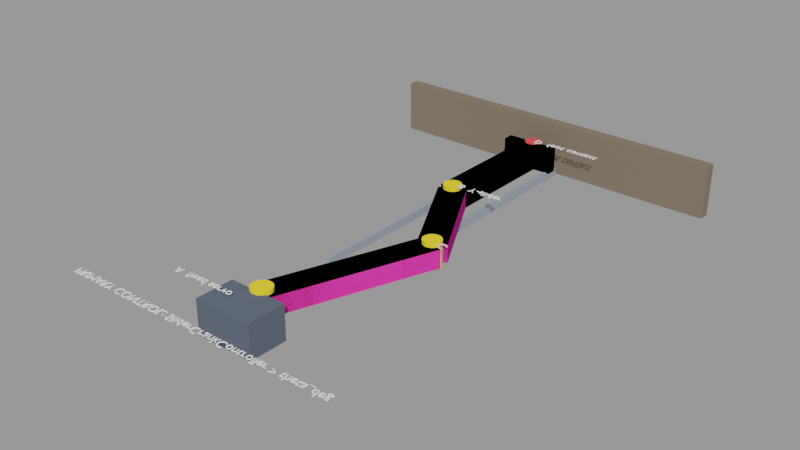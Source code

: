 # Source: Slider_Crank_Toggle.blend  (saved by Blender 4.2.68; exported with 4.5.12 LTS)
import bpy
from mathutils import Matrix  # noqa: F401  (used for matrix-valued properties, if any)

bpy.ops.wm.read_factory_settings(use_empty=True)
scene = bpy.context.scene
scene.name = 'SliderCrankToggle'

# ---- collections
col_slidercranktoggle = bpy.data.collections.new('SliderCrankToggle'); scene.collection.children.link(col_slidercranktoggle)
col_slidercranktoggle_controls = bpy.data.collections.new('SliderCrankToggle_Controls'); col_slidercranktoggle.children.link(col_slidercranktoggle_controls)
col_slidercranktoggle_links = bpy.data.collections.new('SliderCrankToggle_Links'); col_slidercranktoggle.children.link(col_slidercranktoggle_links)
col_slidercranktoggle_visuals = bpy.data.collections.new('SliderCrankToggle_Visuals'); col_slidercranktoggle.children.link(col_slidercranktoggle_visuals)
col_slidercranktoggle_collisions = bpy.data.collections.new('SliderCrankToggle_Collisions'); col_slidercranktoggle.children.link(col_slidercranktoggle_collisions)
col_slidercranktoggle_inertials = bpy.data.collections.new('SliderCrankToggle_Inertials'); col_slidercranktoggle.children.link(col_slidercranktoggle_inertials)
col_slidercranktoggle_kinematicpoints = bpy.data.collections.new('SliderCrankToggle_KinematicPoints'); col_slidercranktoggle.children.link(col_slidercranktoggle_kinematicpoints)
col_slidercranktoggle_labels = bpy.data.collections.new('SliderCrankToggle_Labels'); col_slidercranktoggle.children.link(col_slidercranktoggle_labels)
col_slidercranktoggle_guidesandground = bpy.data.collections.new('SliderCrankToggle_GuidesAndGround'); col_slidercranktoggle.children.link(col_slidercranktoggle_guidesandground)

# ---- materials (node trees are filled in below, after node groups)
mat_sc_l4_orange = bpy.data.materials.new('SC_L4_orange')
mat_sc_l4_orange.diffuse_color = (0.95, 0.28, 0.04, 1.0)
mat_sc_l4_orange.roughness = 0.45
mat_sc_l4_orange.metallic = 0.15
mat_sc_l5_blue = bpy.data.materials.new('SC_L5_blue')
mat_sc_l5_blue.diffuse_color = (0.06, 0.36, 0.95, 1.0)
mat_sc_l5_blue.roughness = 0.45
mat_sc_l5_blue.metallic = 0.15
mat_sc_l3_green = bpy.data.materials.new('SC_L3_green')
mat_sc_l3_green.diffuse_color = (0.1, 0.68, 0.24, 1.0)
mat_sc_l3_green.roughness = 0.45
mat_sc_l3_green.metallic = 0.15
mat_sc_foot_red = bpy.data.materials.new('SC_Foot_red')
mat_sc_foot_red.diffuse_color = (0.88, 0.08, 0.08, 1.0)
mat_sc_foot_red.roughness = 0.45
mat_sc_foot_red.metallic = 0.1
mat_sc_collision = bpy.data.materials.new('SC_Collision')
mat_sc_collision.diffuse_color = (0.95, 0.05, 0.45, 0.25)
mat_sc_joints_yellow = bpy.data.materials.new('SC_Joints_yellow')
mat_sc_joints_yellow.diffuse_color = (1.0, 0.72, 0.04, 1.0)
mat_sc_joints_yellow.roughness = 0.45
mat_sc_joints_yellow.metallic = 0.35
mat_sc_labels = bpy.data.materials.new('SC_Labels')
mat_sc_labels.diffuse_color = (0.95, 0.95, 0.95, 1.0)
mat_sc_labels.roughness = 0.45
mat_sc_guides_gray = bpy.data.materials.new('SC_Guides_gray')
mat_sc_guides_gray.diffuse_color = (0.3, 0.34, 0.4, 1.0)
mat_sc_guides_gray.roughness = 0.45
mat_sc_guides_gray.metallic = 0.5
mat_sc_base_dark = bpy.data.materials.new('SC_Base_dark')
mat_sc_base_dark.diffuse_color = (0.1, 0.12, 0.16, 1.0)
mat_sc_base_dark.roughness = 0.45
mat_sc_base_dark.metallic = 0.5
mat_sc_ground = bpy.data.materials.new('SC_Ground')
mat_sc_ground.diffuse_color = (0.2, 0.16, 0.12, 1.0)
mat_sc_ground.roughness = 0.8

# ---- material node trees

# ---- meshes
me_l4_visual_mesh_001 = bpy.data.meshes.new('L4_visual_mesh.001')
me_l4_visual_mesh_001.from_pydata([(-0.5, -0.5, -0.5), (0.5, -0.5, -0.5), (0.5, 0.5, -0.5), (-0.5, 0.5, -0.5), (-0.5, -0.5, 0.5), (0.5, -0.5, 0.5), (0.5, 0.5, 0.5), (-0.5, 0.5, 0.5)], [], [(0, 1, 2, 3), (4, 7, 6, 5), (0, 4, 5, 1), (1, 5, 6, 2), (2, 6, 7, 3), (4, 0, 3, 7)])
me_l4_visual_mesh_001.materials.append(mat_sc_l4_orange)
me_l4_visual_mesh_001.update()
me_l5_visual_mesh_001 = bpy.data.meshes.new('L5_visual_mesh.001')
me_l5_visual_mesh_001.from_pydata([(-0.5, -0.5, -0.5), (0.5, -0.5, -0.5), (0.5, 0.5, -0.5), (-0.5, 0.5, -0.5), (-0.5, -0.5, 0.5), (0.5, -0.5, 0.5), (0.5, 0.5, 0.5), (-0.5, 0.5, 0.5)], [], [(0, 1, 2, 3), (4, 7, 6, 5), (0, 4, 5, 1), (1, 5, 6, 2), (2, 6, 7, 3), (4, 0, 3, 7)])
me_l5_visual_mesh_001.materials.append(mat_sc_l5_blue)
me_l5_visual_mesh_001.update()
me_l3_visual_mesh_001 = bpy.data.meshes.new('L3_visual_mesh.001')
me_l3_visual_mesh_001.from_pydata([(-0.5, -0.5, -0.5), (0.5, -0.5, -0.5), (0.5, 0.5, -0.5), (-0.5, 0.5, -0.5), (-0.5, -0.5, 0.5), (0.5, -0.5, 0.5), (0.5, 0.5, 0.5), (-0.5, 0.5, 0.5)], [], [(0, 1, 2, 3), (4, 7, 6, 5), (0, 4, 5, 1), (1, 5, 6, 2), (2, 6, 7, 3), (4, 0, 3, 7)])
me_l3_visual_mesh_001.materials.append(mat_sc_l3_green)
me_l3_visual_mesh_001.update()
me_l3_foot_visual_mesh_001 = bpy.data.meshes.new('L3_foot_visual_mesh.001')
me_l3_foot_visual_mesh_001.from_pydata([(-0.5, -0.5, -0.5), (0.5, -0.5, -0.5), (0.5, 0.5, -0.5), (-0.5, 0.5, -0.5), (-0.5, -0.5, 0.5), (0.5, -0.5, 0.5), (0.5, 0.5, 0.5), (-0.5, 0.5, 0.5)], [], [(0, 1, 2, 3), (4, 7, 6, 5), (0, 4, 5, 1), (1, 5, 6, 2), (2, 6, 7, 3), (4, 0, 3, 7)])
me_l3_foot_visual_mesh_001.materials.append(mat_sc_foot_red)
me_l3_foot_visual_mesh_001.update()
me_l4_collision_mesh_001 = bpy.data.meshes.new('L4_collision_mesh.001')
me_l4_collision_mesh_001.from_pydata([(-0.5, -0.5, -0.5), (0.5, -0.5, -0.5), (0.5, 0.5, -0.5), (-0.5, 0.5, -0.5), (-0.5, -0.5, 0.5), (0.5, -0.5, 0.5), (0.5, 0.5, 0.5), (-0.5, 0.5, 0.5)], [], [(0, 1, 2, 3), (4, 7, 6, 5), (0, 4, 5, 1), (1, 5, 6, 2), (2, 6, 7, 3), (4, 0, 3, 7)])
me_l4_collision_mesh_001.materials.append(mat_sc_collision)
me_l4_collision_mesh_001.update()
me_l5_collision_mesh_001 = bpy.data.meshes.new('L5_collision_mesh.001')
me_l5_collision_mesh_001.from_pydata([(-0.5, -0.5, -0.5), (0.5, -0.5, -0.5), (0.5, 0.5, -0.5), (-0.5, 0.5, -0.5), (-0.5, -0.5, 0.5), (0.5, -0.5, 0.5), (0.5, 0.5, 0.5), (-0.5, 0.5, 0.5)], [], [(0, 1, 2, 3), (4, 7, 6, 5), (0, 4, 5, 1), (1, 5, 6, 2), (2, 6, 7, 3), (4, 0, 3, 7)])
me_l5_collision_mesh_001.materials.append(mat_sc_collision)
me_l5_collision_mesh_001.update()
me_l3_collision_mesh_001 = bpy.data.meshes.new('L3_collision_mesh.001')
me_l3_collision_mesh_001.from_pydata([(-0.5, -0.5, -0.5), (0.5, -0.5, -0.5), (0.5, 0.5, -0.5), (-0.5, 0.5, -0.5), (-0.5, -0.5, 0.5), (0.5, -0.5, 0.5), (0.5, 0.5, 0.5), (-0.5, 0.5, 0.5)], [], [(0, 1, 2, 3), (4, 7, 6, 5), (0, 4, 5, 1), (1, 5, 6, 2), (2, 6, 7, 3), (4, 0, 3, 7)])
me_l3_collision_mesh_001.materials.append(mat_sc_collision)
me_l3_collision_mesh_001.update()
me_l3_foot_collision_mesh_001 = bpy.data.meshes.new('L3_foot_collision_mesh.001')
me_l3_foot_collision_mesh_001.from_pydata([(-0.5, -0.5, -0.5), (0.5, -0.5, -0.5), (0.5, 0.5, -0.5), (-0.5, 0.5, -0.5), (-0.5, -0.5, 0.5), (0.5, -0.5, 0.5), (0.5, 0.5, 0.5), (-0.5, 0.5, 0.5)], [], [(0, 1, 2, 3), (4, 7, 6, 5), (0, 4, 5, 1), (1, 5, 6, 2), (2, 6, 7, 3), (4, 0, 3, 7)])
me_l3_foot_collision_mesh_001.materials.append(mat_sc_collision)
me_l3_foot_collision_mesh_001.update()
me_point_a_mesh = bpy.data.meshes.new('Point_A_mesh')
me_point_a_mesh.from_pydata([(0.022, 0.0, -0.029), (0.02158, 0.004292, -0.029), (0.02033, 0.008419, -0.029), (0.01829, 0.01222, -0.029), (0.01556, 0.01556, -0.029), (0.01222, 0.01829, -0.029), (0.008419, 0.02033, -0.029), (0.004292, 0.02158, -0.029), (1.347e-18, 0.022, -0.029), (-0.004292, 0.02158, -0.029), (-0.008419, 0.02033, -0.029), (-0.01222, 0.01829, -0.029), (-0.01556, 0.01556, -0.029), (-0.01829, 0.01222, -0.029), (-0.02033, 0.008419, -0.029), (-0.02158, 0.004292, -0.029), (-0.022, 2.694e-18, -0.029), (-0.02158, -0.004292, -0.029), (-0.02033, -0.008419, -0.029), (-0.01829, -0.01222, -0.029), (-0.01556, -0.01556, -0.029), (-0.01222, -0.01829, -0.029), (-0.008419, -0.02033, -0.029), (-0.004292, -0.02158, -0.029), (-4.041e-18, -0.022, -0.029), (0.004292, -0.02158, -0.029), (0.008419, -0.02033, -0.029), (0.01222, -0.01829, -0.029), (0.01556, -0.01556, -0.029), (0.01829, -0.01222, -0.029), (0.02033, -0.008419, -0.029), (0.02158, -0.004292, -0.029), (0.022, 0.0, 0.029), (0.02158, 0.004292, 0.029), (0.02033, 0.008419, 0.029), (0.01829, 0.01222, 0.029), (0.01556, 0.01556, 0.029), (0.01222, 0.01829, 0.029), (0.008419, 0.02033, 0.029), (0.004292, 0.02158, 0.029), (1.347e-18, 0.022, 0.029), (-0.004292, 0.02158, 0.029), (-0.008419, 0.02033, 0.029), (-0.01222, 0.01829, 0.029), (-0.01556, 0.01556, 0.029), (-0.01829, 0.01222, 0.029), (-0.02033, 0.008419, 0.029), (-0.02158, 0.004292, 0.029), (-0.022, 2.694e-18, 0.029), (-0.02158, -0.004292, 0.029), (-0.02033, -0.008419, 0.029), (-0.01829, -0.01222, 0.029), (-0.01556, -0.01556, 0.029), (-0.01222, -0.01829, 0.029), (-0.008419, -0.02033, 0.029), (-0.004292, -0.02158, 0.029), (-4.041e-18, -0.022, 0.029), (0.004292, -0.02158, 0.029), (0.008419, -0.02033, 0.029), (0.01222, -0.01829, 0.029), (0.01556, -0.01556, 0.029), (0.01829, -0.01222, 0.029), (0.02033, -0.008419, 0.029), (0.02158, -0.004292, 0.029)], [], [(0, 1, 33, 32), (1, 2, 34, 33), (2, 3, 35, 34), (3, 4, 36, 35), (4, 5, 37, 36), (5, 6, 38, 37), (6, 7, 39, 38), (7, 8, 40, 39), (8, 9, 41, 40), (9, 10, 42, 41), (10, 11, 43, 42), (11, 12, 44, 43), (12, 13, 45, 44), (13, 14, 46, 45), (14, 15, 47, 46), (15, 16, 48, 47), (16, 17, 49, 48), (17, 18, 50, 49), (18, 19, 51, 50), (19, 20, 52, 51), (20, 21, 53, 52), (21, 22, 54, 53), (22, 23, 55, 54), (23, 24, 56, 55), (24, 25, 57, 56), (25, 26, 58, 57), (26, 27, 59, 58), (27, 28, 60, 59), (28, 29, 61, 60), (29, 30, 62, 61), (30, 31, 63, 62), (31, 0, 32, 63), (31, 30, 29, 28, 27, 26, 25, 24, 23, 22, 21, 20, 19, 18, 17, 16, 15, 14, 13, 12, 11, 10, 9, 8, 7, 6, 5, 4, 3, 2, 1, 0), (32, 33, 34, 35, 36, 37, 38, 39, 40, 41, 42, 43, 44, 45, 46, 47, 48, 49, 50, 51, 52, 53, 54, 55, 56, 57, 58, 59, 60, 61, 62, 63)])
me_point_a_mesh.materials.append(mat_sc_joints_yellow)
me_point_a_mesh.update()
me_point_c_mesh = bpy.data.meshes.new('Point_C_mesh')
me_point_c_mesh.from_pydata([(0.02, 0.0, -0.029), (0.01962, 0.003902, -0.029), (0.01848, 0.007654, -0.029), (0.01663, 0.01111, -0.029), (0.01414, 0.01414, -0.029), (0.01111, 0.01663, -0.029), (0.007654, 0.01848, -0.029), (0.003902, 0.01962, -0.029), (1.225e-18, 0.02, -0.029), (-0.003902, 0.01962, -0.029), (-0.007654, 0.01848, -0.029), (-0.01111, 0.01663, -0.029), (-0.01414, 0.01414, -0.029), (-0.01663, 0.01111, -0.029), (-0.01848, 0.007654, -0.029), (-0.01962, 0.003902, -0.029), (-0.02, 2.449e-18, -0.029), (-0.01962, -0.003902, -0.029), (-0.01848, -0.007654, -0.029), (-0.01663, -0.01111, -0.029), (-0.01414, -0.01414, -0.029), (-0.01111, -0.01663, -0.029), (-0.007654, -0.01848, -0.029), (-0.003902, -0.01962, -0.029), (-3.674e-18, -0.02, -0.029), (0.003902, -0.01962, -0.029), (0.007654, -0.01848, -0.029), (0.01111, -0.01663, -0.029), (0.01414, -0.01414, -0.029), (0.01663, -0.01111, -0.029), (0.01848, -0.007654, -0.029), (0.01962, -0.003902, -0.029), (0.02, 0.0, 0.029), (0.01962, 0.003902, 0.029), (0.01848, 0.007654, 0.029), (0.01663, 0.01111, 0.029), (0.01414, 0.01414, 0.029), (0.01111, 0.01663, 0.029), (0.007654, 0.01848, 0.029), (0.003902, 0.01962, 0.029), (1.225e-18, 0.02, 0.029), (-0.003902, 0.01962, 0.029), (-0.007654, 0.01848, 0.029), (-0.01111, 0.01663, 0.029), (-0.01414, 0.01414, 0.029), (-0.01663, 0.01111, 0.029), (-0.01848, 0.007654, 0.029), (-0.01962, 0.003902, 0.029), (-0.02, 2.449e-18, 0.029), (-0.01962, -0.003902, 0.029), (-0.01848, -0.007654, 0.029), (-0.01663, -0.01111, 0.029), (-0.01414, -0.01414, 0.029), (-0.01111, -0.01663, 0.029), (-0.007654, -0.01848, 0.029), (-0.003902, -0.01962, 0.029), (-3.674e-18, -0.02, 0.029), (0.003902, -0.01962, 0.029), (0.007654, -0.01848, 0.029), (0.01111, -0.01663, 0.029), (0.01414, -0.01414, 0.029), (0.01663, -0.01111, 0.029), (0.01848, -0.007654, 0.029), (0.01962, -0.003902, 0.029)], [], [(0, 1, 33, 32), (1, 2, 34, 33), (2, 3, 35, 34), (3, 4, 36, 35), (4, 5, 37, 36), (5, 6, 38, 37), (6, 7, 39, 38), (7, 8, 40, 39), (8, 9, 41, 40), (9, 10, 42, 41), (10, 11, 43, 42), (11, 12, 44, 43), (12, 13, 45, 44), (13, 14, 46, 45), (14, 15, 47, 46), (15, 16, 48, 47), (16, 17, 49, 48), (17, 18, 50, 49), (18, 19, 51, 50), (19, 20, 52, 51), (20, 21, 53, 52), (21, 22, 54, 53), (22, 23, 55, 54), (23, 24, 56, 55), (24, 25, 57, 56), (25, 26, 58, 57), (26, 27, 59, 58), (27, 28, 60, 59), (28, 29, 61, 60), (29, 30, 62, 61), (30, 31, 63, 62), (31, 0, 32, 63), (31, 30, 29, 28, 27, 26, 25, 24, 23, 22, 21, 20, 19, 18, 17, 16, 15, 14, 13, 12, 11, 10, 9, 8, 7, 6, 5, 4, 3, 2, 1, 0), (32, 33, 34, 35, 36, 37, 38, 39, 40, 41, 42, 43, 44, 45, 46, 47, 48, 49, 50, 51, 52, 53, 54, 55, 56, 57, 58, 59, 60, 61, 62, 63)])
me_point_c_mesh.materials.append(mat_sc_joints_yellow)
me_point_c_mesh.update()
me_point_b_mesh = bpy.data.meshes.new('Point_B_mesh')
me_point_b_mesh.from_pydata([(0.02, 0.0, -0.029), (0.01962, 0.003902, -0.029), (0.01848, 0.007654, -0.029), (0.01663, 0.01111, -0.029), (0.01414, 0.01414, -0.029), (0.01111, 0.01663, -0.029), (0.007654, 0.01848, -0.029), (0.003902, 0.01962, -0.029), (1.225e-18, 0.02, -0.029), (-0.003902, 0.01962, -0.029), (-0.007654, 0.01848, -0.029), (-0.01111, 0.01663, -0.029), (-0.01414, 0.01414, -0.029), (-0.01663, 0.01111, -0.029), (-0.01848, 0.007654, -0.029), (-0.01962, 0.003902, -0.029), (-0.02, 2.449e-18, -0.029), (-0.01962, -0.003902, -0.029), (-0.01848, -0.007654, -0.029), (-0.01663, -0.01111, -0.029), (-0.01414, -0.01414, -0.029), (-0.01111, -0.01663, -0.029), (-0.007654, -0.01848, -0.029), (-0.003902, -0.01962, -0.029), (-3.674e-18, -0.02, -0.029), (0.003902, -0.01962, -0.029), (0.007654, -0.01848, -0.029), (0.01111, -0.01663, -0.029), (0.01414, -0.01414, -0.029), (0.01663, -0.01111, -0.029), (0.01848, -0.007654, -0.029), (0.01962, -0.003902, -0.029), (0.02, 0.0, 0.029), (0.01962, 0.003902, 0.029), (0.01848, 0.007654, 0.029), (0.01663, 0.01111, 0.029), (0.01414, 0.01414, 0.029), (0.01111, 0.01663, 0.029), (0.007654, 0.01848, 0.029), (0.003902, 0.01962, 0.029), (1.225e-18, 0.02, 0.029), (-0.003902, 0.01962, 0.029), (-0.007654, 0.01848, 0.029), (-0.01111, 0.01663, 0.029), (-0.01414, 0.01414, 0.029), (-0.01663, 0.01111, 0.029), (-0.01848, 0.007654, 0.029), (-0.01962, 0.003902, 0.029), (-0.02, 2.449e-18, 0.029), (-0.01962, -0.003902, 0.029), (-0.01848, -0.007654, 0.029), (-0.01663, -0.01111, 0.029), (-0.01414, -0.01414, 0.029), (-0.01111, -0.01663, 0.029), (-0.007654, -0.01848, 0.029), (-0.003902, -0.01962, 0.029), (-3.674e-18, -0.02, 0.029), (0.003902, -0.01962, 0.029), (0.007654, -0.01848, 0.029), (0.01111, -0.01663, 0.029), (0.01414, -0.01414, 0.029), (0.01663, -0.01111, 0.029), (0.01848, -0.007654, 0.029), (0.01962, -0.003902, 0.029)], [], [(0, 1, 33, 32), (1, 2, 34, 33), (2, 3, 35, 34), (3, 4, 36, 35), (4, 5, 37, 36), (5, 6, 38, 37), (6, 7, 39, 38), (7, 8, 40, 39), (8, 9, 41, 40), (9, 10, 42, 41), (10, 11, 43, 42), (11, 12, 44, 43), (12, 13, 45, 44), (13, 14, 46, 45), (14, 15, 47, 46), (15, 16, 48, 47), (16, 17, 49, 48), (17, 18, 50, 49), (18, 19, 51, 50), (19, 20, 52, 51), (20, 21, 53, 52), (21, 22, 54, 53), (22, 23, 55, 54), (23, 24, 56, 55), (24, 25, 57, 56), (25, 26, 58, 57), (26, 27, 59, 58), (27, 28, 60, 59), (28, 29, 61, 60), (29, 30, 62, 61), (30, 31, 63, 62), (31, 0, 32, 63), (31, 30, 29, 28, 27, 26, 25, 24, 23, 22, 21, 20, 19, 18, 17, 16, 15, 14, 13, 12, 11, 10, 9, 8, 7, 6, 5, 4, 3, 2, 1, 0), (32, 33, 34, 35, 36, 37, 38, 39, 40, 41, 42, 43, 44, 45, 46, 47, 48, 49, 50, 51, 52, 53, 54, 55, 56, 57, 58, 59, 60, 61, 62, 63)])
me_point_b_mesh.materials.append(mat_sc_joints_yellow)
me_point_b_mesh.update()
me_point_d_mesh = bpy.data.meshes.new('Point_D_mesh')
me_point_d_mesh.from_pydata([(0.018, 0.0, -0.029), (0.01765, 0.003512, -0.029), (0.01663, 0.006888, -0.029), (0.01497, 0.01, -0.029), (0.01273, 0.01273, -0.029), (0.01, 0.01497, -0.029), (0.006888, 0.01663, -0.029), (0.003512, 0.01765, -0.029), (1.102e-18, 0.018, -0.029), (-0.003512, 0.01765, -0.029), (-0.006888, 0.01663, -0.029), (-0.01, 0.01497, -0.029), (-0.01273, 0.01273, -0.029), (-0.01497, 0.01, -0.029), (-0.01663, 0.006888, -0.029), (-0.01765, 0.003512, -0.029), (-0.018, 2.204e-18, -0.029), (-0.01765, -0.003512, -0.029), (-0.01663, -0.006888, -0.029), (-0.01497, -0.01, -0.029), (-0.01273, -0.01273, -0.029), (-0.01, -0.01497, -0.029), (-0.006888, -0.01663, -0.029), (-0.003512, -0.01765, -0.029), (-3.307e-18, -0.018, -0.029), (0.003512, -0.01765, -0.029), (0.006888, -0.01663, -0.029), (0.01, -0.01497, -0.029), (0.01273, -0.01273, -0.029), (0.01497, -0.01, -0.029), (0.01663, -0.006888, -0.029), (0.01765, -0.003512, -0.029), (0.018, 0.0, 0.029), (0.01765, 0.003512, 0.029), (0.01663, 0.006888, 0.029), (0.01497, 0.01, 0.029), (0.01273, 0.01273, 0.029), (0.01, 0.01497, 0.029), (0.006888, 0.01663, 0.029), (0.003512, 0.01765, 0.029), (1.102e-18, 0.018, 0.029), (-0.003512, 0.01765, 0.029), (-0.006888, 0.01663, 0.029), (-0.01, 0.01497, 0.029), (-0.01273, 0.01273, 0.029), (-0.01497, 0.01, 0.029), (-0.01663, 0.006888, 0.029), (-0.01765, 0.003512, 0.029), (-0.018, 2.204e-18, 0.029), (-0.01765, -0.003512, 0.029), (-0.01663, -0.006888, 0.029), (-0.01497, -0.01, 0.029), (-0.01273, -0.01273, 0.029), (-0.01, -0.01497, 0.029), (-0.006888, -0.01663, 0.029), (-0.003512, -0.01765, 0.029), (-3.307e-18, -0.018, 0.029), (0.003512, -0.01765, 0.029), (0.006888, -0.01663, 0.029), (0.01, -0.01497, 0.029), (0.01273, -0.01273, 0.029), (0.01497, -0.01, 0.029), (0.01663, -0.006888, 0.029), (0.01765, -0.003512, 0.029)], [], [(0, 1, 33, 32), (1, 2, 34, 33), (2, 3, 35, 34), (3, 4, 36, 35), (4, 5, 37, 36), (5, 6, 38, 37), (6, 7, 39, 38), (7, 8, 40, 39), (8, 9, 41, 40), (9, 10, 42, 41), (10, 11, 43, 42), (11, 12, 44, 43), (12, 13, 45, 44), (13, 14, 46, 45), (14, 15, 47, 46), (15, 16, 48, 47), (16, 17, 49, 48), (17, 18, 50, 49), (18, 19, 51, 50), (19, 20, 52, 51), (20, 21, 53, 52), (21, 22, 54, 53), (22, 23, 55, 54), (23, 24, 56, 55), (24, 25, 57, 56), (25, 26, 58, 57), (26, 27, 59, 58), (27, 28, 60, 59), (28, 29, 61, 60), (29, 30, 62, 61), (30, 31, 63, 62), (31, 0, 32, 63), (31, 30, 29, 28, 27, 26, 25, 24, 23, 22, 21, 20, 19, 18, 17, 16, 15, 14, 13, 12, 11, 10, 9, 8, 7, 6, 5, 4, 3, 2, 1, 0), (32, 33, 34, 35, 36, 37, 38, 39, 40, 41, 42, 43, 44, 45, 46, 47, 48, 49, 50, 51, 52, 53, 54, 55, 56, 57, 58, 59, 60, 61, 62, 63)])
me_point_d_mesh.materials.append(mat_sc_foot_red)
me_point_d_mesh.update()
me_sliderrail_left_mesh_001 = bpy.data.meshes.new('SliderRail_Left_mesh.001')
me_sliderrail_left_mesh_001.from_pydata([(-0.5, -0.5, -0.5), (0.5, -0.5, -0.5), (0.5, 0.5, -0.5), (-0.5, 0.5, -0.5), (-0.5, -0.5, 0.5), (0.5, -0.5, 0.5), (0.5, 0.5, 0.5), (-0.5, 0.5, 0.5)], [], [(0, 1, 2, 3), (4, 7, 6, 5), (0, 4, 5, 1), (1, 5, 6, 2), (2, 6, 7, 3), (4, 0, 3, 7)])
me_sliderrail_left_mesh_001.materials.append(mat_sc_guides_gray)
me_sliderrail_left_mesh_001.update()
me_sliderrail_right_mesh_001 = bpy.data.meshes.new('SliderRail_Right_mesh.001')
me_sliderrail_right_mesh_001.from_pydata([(-0.5, -0.5, -0.5), (0.5, -0.5, -0.5), (0.5, 0.5, -0.5), (-0.5, 0.5, -0.5), (-0.5, -0.5, 0.5), (0.5, -0.5, 0.5), (0.5, 0.5, 0.5), (-0.5, 0.5, 0.5)], [], [(0, 1, 2, 3), (4, 7, 6, 5), (0, 4, 5, 1), (1, 5, 6, 2), (2, 6, 7, 3), (4, 0, 3, 7)])
me_sliderrail_right_mesh_001.materials.append(mat_sc_guides_gray)
me_sliderrail_right_mesh_001.update()
me_servomount_a_mesh_001 = bpy.data.meshes.new('ServoMount_A_mesh.001')
me_servomount_a_mesh_001.from_pydata([(-0.5, -0.5, -0.5), (0.5, -0.5, -0.5), (0.5, 0.5, -0.5), (-0.5, 0.5, -0.5), (-0.5, -0.5, 0.5), (0.5, -0.5, 0.5), (0.5, 0.5, 0.5), (-0.5, 0.5, 0.5)], [], [(0, 1, 2, 3), (4, 7, 6, 5), (0, 4, 5, 1), (1, 5, 6, 2), (2, 6, 7, 3), (4, 0, 3, 7)])
me_servomount_a_mesh_001.materials.append(mat_sc_base_dark)
me_servomount_a_mesh_001.update()
me_ground_collision_mesh_001 = bpy.data.meshes.new('Ground_Collision_mesh.001')
me_ground_collision_mesh_001.from_pydata([(-0.5, -0.5, -0.5), (0.5, -0.5, -0.5), (0.5, 0.5, -0.5), (-0.5, 0.5, -0.5), (-0.5, -0.5, 0.5), (0.5, -0.5, 0.5), (0.5, 0.5, 0.5), (-0.5, 0.5, 0.5)], [], [(0, 1, 2, 3), (4, 7, 6, 5), (0, 4, 5, 1), (1, 5, 6, 2), (2, 6, 7, 3), (4, 0, 3, 7)])
me_ground_collision_mesh_001.materials.append(mat_sc_ground)
me_ground_collision_mesh_001.update()

# ---- curves / text
txt_label_a_curve = bpy.data.curves.new('Label_A_curve', 'FONT')
txt_label_a_curve.dimensions = '2D'
txt_label_a_curve.body = 'A  fixed servo'
txt_label_a_curve.materials.append(mat_sc_labels)
txt_label_a_curve.extrude = 0.0005
txt_label_a_curve.align_x = 'CENTER'
txt_label_a_curve.align_y = 'CENTER'
txt_label_a_curve.size = 0.025
txt_label_c_curve = bpy.data.curves.new('Label_C_curve', 'FONT')
txt_label_c_curve.dimensions = '2D'
txt_label_c_curve.body = 'C'
txt_label_c_curve.materials.append(mat_sc_labels)
txt_label_c_curve.extrude = 0.0005
txt_label_c_curve.align_x = 'CENTER'
txt_label_c_curve.align_y = 'CENTER'
txt_label_c_curve.size = 0.026
txt_label_b_curve = bpy.data.curves.new('Label_B_curve', 'FONT')
txt_label_b_curve.dimensions = '2D'
txt_label_b_curve.body = 'B  Y-slider'
txt_label_b_curve.materials.append(mat_sc_labels)
txt_label_b_curve.extrude = 0.0005
txt_label_b_curve.align_x = 'CENTER'
txt_label_b_curve.align_y = 'CENTER'
txt_label_b_curve.size = 0.025
txt_label_d_curve = bpy.data.curves.new('Label_D_curve', 'FONT')
txt_label_d_curve.dimensions = '2D'
txt_label_d_curve.body = 'D  foot contact'
txt_label_d_curve.materials.append(mat_sc_labels)
txt_label_d_curve.extrude = 0.0005
txt_label_d_curve.align_x = 'CENTER'
txt_label_d_curve.align_y = 'CENTER'
txt_label_d_curve.size = 0.025
txt_primarycontrollabel_curve = bpy.data.curves.new('PrimaryControlLabel_curve', 'FONT')
txt_primarycontrollabel_curve.dimensions = '2D'
txt_primarycontrollabel_curve.body = 'PRIMARY CONTROL: SliderCrankController > theta_deg'
txt_primarycontrollabel_curve.materials.append(mat_sc_labels)
txt_primarycontrollabel_curve.extrude = 0.0005
txt_primarycontrollabel_curve.align_x = 'CENTER'
txt_primarycontrollabel_curve.align_y = 'CENTER'
txt_primarycontrollabel_curve.size = 0.026
arm_mechanism_base_armature = bpy.data.armatures.new('mechanism_base_armature')  # bones are not reproduced
arm_l4_crank_link_armature = bpy.data.armatures.new('L4_crank_link_armature')  # bones are not reproduced
arm_l5_connecting_link_armature = bpy.data.armatures.new('L5_connecting_link_armature')  # bones are not reproduced
arm_l3_output_link_armature = bpy.data.armatures.new('L3_output_link_armature')  # bones are not reproduced

# ---- objects
ob_slidercrankcontroller = bpy.data.objects.new('SliderCrankController', None)
ob_mechanism_base = bpy.data.objects.new('mechanism_base', arm_mechanism_base_armature)
ob_l4_crank_link = bpy.data.objects.new('L4_crank_link', arm_l4_crank_link_armature)
ob_l5_connecting_link = bpy.data.objects.new('L5_connecting_link', arm_l5_connecting_link_armature)
ob_l3_output_link = bpy.data.objects.new('L3_output_link', arm_l3_output_link_armature)
ob_l4_visual = bpy.data.objects.new('L4_visual', me_l4_visual_mesh_001)
ob_l5_visual = bpy.data.objects.new('L5_visual', me_l5_visual_mesh_001)
ob_l3_visual = bpy.data.objects.new('L3_visual', me_l3_visual_mesh_001)
ob_l3_foot_visual = bpy.data.objects.new('L3_foot_visual', me_l3_foot_visual_mesh_001)
ob_l4_collision = bpy.data.objects.new('L4_collision', me_l4_collision_mesh_001)
ob_l5_collision = bpy.data.objects.new('L5_collision', me_l5_collision_mesh_001)
ob_l3_collision = bpy.data.objects.new('L3_collision', me_l3_collision_mesh_001)
ob_l3_foot_collision = bpy.data.objects.new('L3_foot_collision', me_l3_foot_collision_mesh_001)
ob_inertial_l4 = bpy.data.objects.new('inertial_L4', None)
ob_inertial_l5 = bpy.data.objects.new('inertial_L5', None)
ob_inertial_l3 = bpy.data.objects.new('inertial_L3', None)
ob_point_a = bpy.data.objects.new('Point_A', me_point_a_mesh)
ob_point_c = bpy.data.objects.new('Point_C', me_point_c_mesh)
ob_point_b = bpy.data.objects.new('Point_B', me_point_b_mesh)
ob_point_d = bpy.data.objects.new('Point_D', me_point_d_mesh)
ob_label_a = bpy.data.objects.new('Label_A', txt_label_a_curve)
ob_label_c = bpy.data.objects.new('Label_C', txt_label_c_curve)
ob_label_b = bpy.data.objects.new('Label_B', txt_label_b_curve)
ob_label_d = bpy.data.objects.new('Label_D', txt_label_d_curve)
ob_primarycontrollabel = bpy.data.objects.new('PrimaryControlLabel', txt_primarycontrollabel_curve)
ob_sliderrail_left = bpy.data.objects.new('SliderRail_Left', me_sliderrail_left_mesh_001)
ob_sliderrail_right = bpy.data.objects.new('SliderRail_Right', me_sliderrail_right_mesh_001)
ob_servomount_a = bpy.data.objects.new('ServoMount_A', me_servomount_a_mesh_001)
ob_ground_collision = bpy.data.objects.new('Ground_Collision', me_ground_collision_mesh_001)

# ---- transforms, parenting, visibility, modifiers, constraints
ob_slidercrankcontroller.location = (0.0, 0.0, 0.0)
ob_slidercrankcontroller.empty_display_type = 'ARROWS'
ob_slidercrankcontroller.empty_display_size = 0.11
ob_slidercrankcontroller.show_in_front = True
ob_mechanism_base.location = (0.0, 0.0, 0.0)
ob_mechanism_base.display_type = 'WIRE'
ob_mechanism_base.show_in_front = True
ob_l4_crank_link.parent = ob_mechanism_base
ob_l4_crank_link.location = (0.0, 0.0, 0.0)
ob_l4_crank_link.rotation_euler = (0.0, 0.0, -0.3491)
ob_l4_crank_link.display_type = 'WIRE'
ob_l4_crank_link.show_in_front = True
ob_l5_connecting_link.parent = ob_l4_crank_link
ob_l5_connecting_link.location = (0.0, 0.35, 0.0)
ob_l5_connecting_link.rotation_euler = (0.0, 0.0, 0.8484)
ob_l5_connecting_link.display_type = 'WIRE'
ob_l5_connecting_link.show_in_front = True
ob_l3_output_link.parent = ob_mechanism_base
ob_l3_output_link.location = (0.0, 0.5484, 0.0)
ob_l3_output_link.display_type = 'WIRE'
ob_l3_output_link.show_in_front = True
ob_l4_visual.parent = ob_l4_crank_link
ob_l4_visual.location = (0.0, 0.175, 0.0)
ob_l4_visual.scale = (0.06, 0.35, 0.04)
ob_l4_visual.color = (0.95, 0.28, 0.04, 1.0)
ob_l5_visual.parent = ob_l5_connecting_link
ob_l5_visual.location = (0.0, 0.125, 0.0)
ob_l5_visual.scale = (0.06, 0.25, 0.04)
ob_l5_visual.color = (0.06, 0.36, 0.95, 1.0)
ob_l3_visual.parent = ob_l3_output_link
ob_l3_visual.location = (0.0, 0.15, 0.0)
ob_l3_visual.scale = (0.06, 0.3, 0.04)
ob_l3_visual.color = (0.1, 0.68, 0.24, 1.0)
ob_l3_foot_visual.parent = ob_l3_output_link
ob_l3_foot_visual.location = (0.0, 0.288, 0.0)
ob_l3_foot_visual.scale = (0.12, 0.024, 0.055)
ob_l3_foot_visual.color = (0.88, 0.08, 0.08, 1.0)
ob_l4_collision.parent = ob_l4_crank_link
ob_l4_collision.location = (0.0, 0.175, 0.0)
ob_l4_collision.scale = (0.06, 0.35, 0.04)
ob_l4_collision.color = (0.95, 0.05, 0.45, 0.25)
ob_l4_collision.display_type = 'WIRE'
ob_l5_collision.parent = ob_l5_connecting_link
ob_l5_collision.location = (0.0, 0.125, 0.0)
ob_l5_collision.scale = (0.06, 0.25, 0.04)
ob_l5_collision.color = (0.95, 0.05, 0.45, 0.25)
ob_l5_collision.display_type = 'WIRE'
ob_l3_collision.parent = ob_l3_output_link
ob_l3_collision.location = (0.0, 0.15, 0.0)
ob_l3_collision.scale = (0.06, 0.3, 0.04)
ob_l3_collision.color = (0.95, 0.05, 0.45, 0.25)
ob_l3_collision.display_type = 'WIRE'
ob_l3_foot_collision.parent = ob_l3_output_link
ob_l3_foot_collision.location = (0.0, 0.288, 0.0)
ob_l3_foot_collision.scale = (0.12, 0.024, 0.055)
ob_l3_foot_collision.color = (0.95, 0.05, 0.45, 0.25)
ob_l3_foot_collision.display_type = 'WIRE'
ob_inertial_l4.parent = ob_l4_crank_link
ob_inertial_l4.location = (0.0, 0.175, 0.0)
ob_inertial_l4.empty_display_type = 'SPHERE'
ob_inertial_l4.empty_display_size = 0.027
ob_inertial_l4.show_in_front = True
ob_inertial_l5.parent = ob_l5_connecting_link
ob_inertial_l5.location = (0.0, 0.125, 0.0)
ob_inertial_l5.empty_display_type = 'SPHERE'
ob_inertial_l5.empty_display_size = 0.027
ob_inertial_l5.show_in_front = True
ob_inertial_l3.parent = ob_l3_output_link
ob_inertial_l3.location = (0.0, 0.15, 0.0)
ob_inertial_l3.empty_display_type = 'SPHERE'
ob_inertial_l3.empty_display_size = 0.027
ob_inertial_l3.show_in_front = True
ob_point_a.parent = ob_mechanism_base
ob_point_a.location = (0.0, 0.0, 0.0)
ob_point_a.color = (1.0, 0.72, 0.04, 1.0)
ob_point_c.parent = ob_l4_crank_link
ob_point_c.location = (0.0, 0.35, 0.0)
ob_point_c.color = (1.0, 0.72, 0.04, 1.0)
ob_point_b.parent = ob_l3_output_link
ob_point_b.location = (0.0, 0.0, 0.0)
ob_point_b.color = (1.0, 0.72, 0.04, 1.0)
ob_point_d.parent = ob_l3_output_link
ob_point_d.location = (0.0, 0.3, 0.0)
ob_point_d.color = (0.88, 0.08, 0.08, 1.0)
ob_label_a.location = (-0.09, -0.055, 0.03)
ob_label_a.rotation_euler = (3.142, 0.0, 0.0)
ob_label_c.parent = ob_point_c
ob_label_c.location = (0.035, 0.0, 0.03)
ob_label_c.rotation_euler = (3.142, 0.0, 0.0)
ob_label_b.parent = ob_point_b
ob_label_b.location = (0.07, 0.0, 0.03)
ob_label_b.rotation_euler = (3.142, 0.0, 0.0)
ob_label_d.parent = ob_point_d
ob_label_d.location = (0.085, 0.0, 0.03)
ob_label_d.rotation_euler = (3.142, 0.0, 0.0)
ob_primarycontrollabel.location = (0.0, -0.16, 0.02)
ob_primarycontrollabel.rotation_euler = (3.142, 0.0, 0.0)
ob_sliderrail_left.location = (-0.052, 0.54, -0.035)
ob_sliderrail_left.scale = (0.01, 0.64, 0.018)
ob_sliderrail_left.color = (0.3, 0.34, 0.4, 1.0)
ob_sliderrail_right.location = (0.052, 0.54, -0.035)
ob_sliderrail_right.scale = (0.01, 0.64, 0.018)
ob_sliderrail_right.color = (0.3, 0.34, 0.4, 1.0)
ob_servomount_a.location = (0.0, -0.052, -0.015)
ob_servomount_a.scale = (0.13, 0.085, 0.075)
ob_servomount_a.color = (0.1, 0.12, 0.16, 1.0)
ob_ground_collision.location = (0.0, 0.9125, 0.0)
ob_ground_collision.scale = (0.8, 0.025, 0.12)
ob_ground_collision.color = (0.2, 0.16, 0.12, 1.0)

# ---- collection membership
col_slidercranktoggle_controls.objects.link(ob_slidercrankcontroller)
col_slidercranktoggle_links.objects.link(ob_mechanism_base)
col_slidercranktoggle_links.objects.link(ob_l4_crank_link)
col_slidercranktoggle_links.objects.link(ob_l5_connecting_link)
col_slidercranktoggle_links.objects.link(ob_l3_output_link)
col_slidercranktoggle_visuals.objects.link(ob_l4_visual)
col_slidercranktoggle_visuals.objects.link(ob_l5_visual)
col_slidercranktoggle_visuals.objects.link(ob_l3_visual)
col_slidercranktoggle_visuals.objects.link(ob_l3_foot_visual)
col_slidercranktoggle_collisions.objects.link(ob_l4_collision)
col_slidercranktoggle_collisions.objects.link(ob_l5_collision)
col_slidercranktoggle_collisions.objects.link(ob_l3_collision)
col_slidercranktoggle_collisions.objects.link(ob_l3_foot_collision)
col_slidercranktoggle_inertials.objects.link(ob_inertial_l4)
col_slidercranktoggle_inertials.objects.link(ob_inertial_l5)
col_slidercranktoggle_inertials.objects.link(ob_inertial_l3)
col_slidercranktoggle_kinematicpoints.objects.link(ob_point_a)
col_slidercranktoggle_kinematicpoints.objects.link(ob_point_c)
col_slidercranktoggle_kinematicpoints.objects.link(ob_point_b)
col_slidercranktoggle_kinematicpoints.objects.link(ob_point_d)
col_slidercranktoggle_labels.objects.link(ob_label_a)
col_slidercranktoggle_labels.objects.link(ob_label_c)
col_slidercranktoggle_labels.objects.link(ob_label_b)
col_slidercranktoggle_labels.objects.link(ob_label_d)
col_slidercranktoggle_labels.objects.link(ob_primarycontrollabel)
col_slidercranktoggle_guidesandground.objects.link(ob_sliderrail_left)
col_slidercranktoggle_guidesandground.objects.link(ob_sliderrail_right)
col_slidercranktoggle_guidesandground.objects.link(ob_servomount_a)
col_slidercranktoggle_guidesandground.objects.link(ob_ground_collision)

# ---- scene / render settings (as saved in the file)
scene.frame_start = 1; scene.frame_end = 250; scene.frame_set(1)
scene.render.engine = 'BLENDER_EEVEE_NEXT'
scene.render.image_settings.exr_codec = 'NONE'
scene.render.simplify_subdivision_render = 0
scene.render.simplify_child_particles_render = 0.0
scene.eevee.use_volume_custom_range = False
scene.eevee.use_shadows = False
scene.view_settings.view_transform = 'Filmic'
bpy.context.view_layer.update()

# ---- added for rendering (the .blend has no active camera and no usable light): camera, sun + grey world if the file has none
cam_auto = bpy.data.cameras.new('AutoCamera')
cam_auto.lens = 50.0
cam_auto.sensor_width = 36.0
cam_auto.clip_end = 1000.0
ob_auto_camera = bpy.data.objects.new('AutoCamera', cam_auto)
scene.collection.objects.link(ob_auto_camera)
ob_auto_camera.location = (1.25973, -1.13426, 1.00778)
ob_auto_camera.rotation_euler = (1.09748, -7.21219e-08, 0.694738)
scene.camera = ob_auto_camera
light_auto_sun = bpy.data.lights.new('AutoSun', 'SUN')
light_auto_sun.energy = 3.0
light_auto_sun.angle = 0.0523599
ob_auto_sun = bpy.data.objects.new('AutoSun', light_auto_sun)
scene.collection.objects.link(ob_auto_sun)
ob_auto_sun.rotation_euler = (0.872665, 0.174533, 0.523599)
if scene.world is None:
    world_auto = bpy.data.worlds.new('AutoWorld')
    world_auto.color = (0.3, 0.3, 0.3)
    scene.world = world_auto
bpy.context.view_layer.update()

